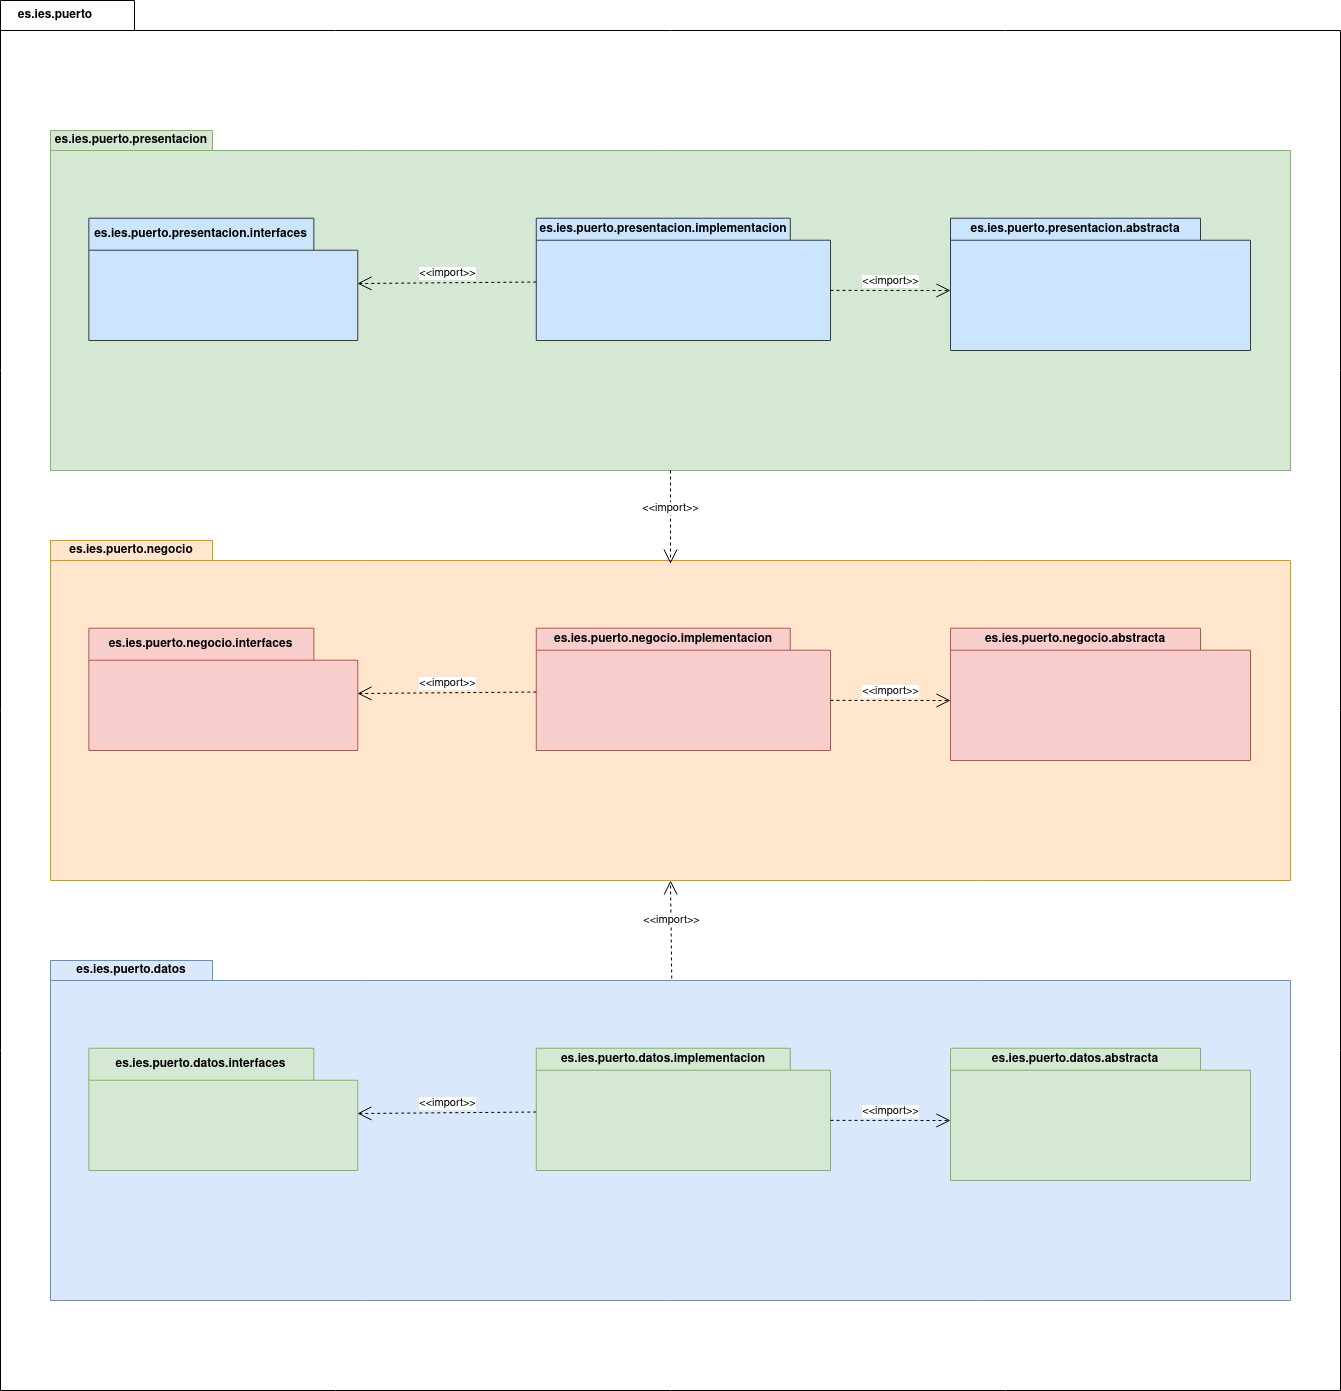

The diagram above was exported from draw.io. Its source (the exported page's mxGraphModel, read from the mxfile embedded in the PNG):
<mxGraphModel dx="1434" dy="1964" grid="1" gridSize="10" guides="1" tooltips="1" connect="1" arrows="1" fold="1" page="1" pageScale="1" pageWidth="827" pageHeight="1169" math="0" shadow="0">
  <root>
    <mxCell id="0" />
    <mxCell id="1" parent="0" />
    <mxCell id="aoJue20qcTPYBHMb2kZe-37" value="es.ies.puerto" style="shape=folder;fontStyle=1;tabWidth=110;tabHeight=30;tabPosition=left;html=1;boundedLbl=1;labelInHeader=1;container=1;collapsible=0;whiteSpace=wrap;fillColor=none;" vertex="1" parent="1">
      <mxGeometry x="50" y="-60" width="1340" height="1390" as="geometry" />
    </mxCell>
    <mxCell id="aoJue20qcTPYBHMb2kZe-38" value="" style="html=1;strokeColor=none;resizeWidth=1;resizeHeight=1;fillColor=none;part=1;connectable=0;allowArrows=0;deletable=0;whiteSpace=wrap;" vertex="1" parent="aoJue20qcTPYBHMb2kZe-37">
      <mxGeometry width="1340" height="973" relative="1" as="geometry">
        <mxPoint y="30" as="offset" />
      </mxGeometry>
    </mxCell>
    <mxCell id="aoJue20qcTPYBHMb2kZe-4" value="es.ies.puerto.presentacion" style="shape=folder;fontStyle=1;tabWidth=162;tabHeight=20;tabPosition=left;html=1;boundedLbl=1;labelInHeader=1;container=1;collapsible=0;whiteSpace=wrap;fillColor=#d5e8d4;strokeColor=#82b366;" vertex="1" parent="1">
      <mxGeometry x="100" y="70" width="1240" height="340" as="geometry" />
    </mxCell>
    <mxCell id="aoJue20qcTPYBHMb2kZe-5" value="" style="html=1;strokeColor=none;resizeWidth=1;resizeHeight=1;fillColor=none;part=1;connectable=0;allowArrows=0;deletable=0;whiteSpace=wrap;" vertex="1" parent="aoJue20qcTPYBHMb2kZe-4">
      <mxGeometry width="1239.9999999999998" height="238" relative="1" as="geometry">
        <mxPoint y="30" as="offset" />
      </mxGeometry>
    </mxCell>
    <mxCell id="aoJue20qcTPYBHMb2kZe-1" value="es.ies.puerto.presentacion.abstracta" style="shape=folder;fontStyle=1;tabWidth=250;tabHeight=22;tabPosition=left;html=1;boundedLbl=1;labelInHeader=1;container=1;collapsible=0;recursiveResize=0;whiteSpace=wrap;fillColor=#cce5ff;strokeColor=#36393d;" vertex="1" parent="aoJue20qcTPYBHMb2kZe-4">
      <mxGeometry x="900" y="87.73" width="300" height="132.27" as="geometry" />
    </mxCell>
    <mxCell id="aoJue20qcTPYBHMb2kZe-8" value="es.ies.puerto.presentacion.implementacion" style="shape=folder;fontStyle=1;tabWidth=254;tabHeight=22;tabPosition=left;html=1;boundedLbl=1;labelInHeader=1;container=1;collapsible=0;recursiveResize=0;whiteSpace=wrap;fillColor=#cce5ff;strokeColor=#36393d;" vertex="1" parent="aoJue20qcTPYBHMb2kZe-4">
      <mxGeometry x="485.77" y="87.73" width="294.23" height="122.27" as="geometry" />
    </mxCell>
    <mxCell id="aoJue20qcTPYBHMb2kZe-6" value="es.ies.puerto.presentacion.interfaces" style="shape=folder;fontStyle=1;tabWidth=225;tabHeight=32;tabPosition=left;html=1;boundedLbl=1;labelInHeader=1;container=1;collapsible=0;recursiveResize=0;whiteSpace=wrap;fillColor=#cce5ff;strokeColor=#36393d;" vertex="1" parent="aoJue20qcTPYBHMb2kZe-4">
      <mxGeometry x="38.35221238938053" y="87.73" width="268.90442477876104" height="122.27" as="geometry" />
    </mxCell>
    <mxCell id="aoJue20qcTPYBHMb2kZe-12" value="&amp;lt;&amp;lt;import&amp;gt;&amp;gt;" style="edgeStyle=none;html=1;endArrow=open;endSize=12;dashed=1;verticalAlign=bottom;rounded=0;exitX=0;exitY=0;exitDx=0;exitDy=63.795;exitPerimeter=0;entryX=0.999;entryY=0.534;entryDx=0;entryDy=0;entryPerimeter=0;" edge="1" parent="aoJue20qcTPYBHMb2kZe-4" source="aoJue20qcTPYBHMb2kZe-8" target="aoJue20qcTPYBHMb2kZe-6">
      <mxGeometry width="160" relative="1" as="geometry">
        <mxPoint x="294.02061855670104" y="385.3333333333333" as="sourcePoint" />
        <mxPoint x="329.20353982300884" y="152" as="targetPoint" />
      </mxGeometry>
    </mxCell>
    <mxCell id="aoJue20qcTPYBHMb2kZe-10" value="&amp;lt;&amp;lt;import&amp;gt;&amp;gt;" style="edgeStyle=none;html=1;endArrow=open;endSize=12;dashed=1;verticalAlign=bottom;rounded=0;exitX=0;exitY=0;exitDx=294.23;exitDy=72.13499999999999;exitPerimeter=0;" edge="1" parent="aoJue20qcTPYBHMb2kZe-4" source="aoJue20qcTPYBHMb2kZe-8">
      <mxGeometry width="160" relative="1" as="geometry">
        <mxPoint x="810" y="164" as="sourcePoint" />
        <mxPoint x="900" y="160" as="targetPoint" />
      </mxGeometry>
    </mxCell>
    <mxCell id="aoJue20qcTPYBHMb2kZe-20" value="es.ies.puerto.negocio" style="shape=folder;fontStyle=1;tabWidth=162;tabHeight=20;tabPosition=left;html=1;boundedLbl=1;labelInHeader=1;container=1;collapsible=0;whiteSpace=wrap;fillColor=#ffe6cc;strokeColor=#d79b00;" vertex="1" parent="1">
      <mxGeometry x="100" y="480" width="1240" height="340" as="geometry" />
    </mxCell>
    <mxCell id="aoJue20qcTPYBHMb2kZe-21" value="" style="html=1;strokeColor=none;resizeWidth=1;resizeHeight=1;fillColor=none;part=1;connectable=0;allowArrows=0;deletable=0;whiteSpace=wrap;" vertex="1" parent="aoJue20qcTPYBHMb2kZe-20">
      <mxGeometry width="1239.9999999999998" height="238" relative="1" as="geometry">
        <mxPoint y="30" as="offset" />
      </mxGeometry>
    </mxCell>
    <mxCell id="aoJue20qcTPYBHMb2kZe-22" value="es.ies.puerto.negocio.abstracta" style="shape=folder;fontStyle=1;tabWidth=250;tabHeight=22;tabPosition=left;html=1;boundedLbl=1;labelInHeader=1;container=1;collapsible=0;recursiveResize=0;whiteSpace=wrap;fillColor=#f8cecc;strokeColor=#b85450;" vertex="1" parent="aoJue20qcTPYBHMb2kZe-20">
      <mxGeometry x="900" y="87.73" width="300" height="132.27" as="geometry" />
    </mxCell>
    <mxCell id="aoJue20qcTPYBHMb2kZe-23" value="es.ies.puerto.negocio.implementacion" style="shape=folder;fontStyle=1;tabWidth=254;tabHeight=22;tabPosition=left;html=1;boundedLbl=1;labelInHeader=1;container=1;collapsible=0;recursiveResize=0;whiteSpace=wrap;fillColor=#f8cecc;strokeColor=#b85450;" vertex="1" parent="aoJue20qcTPYBHMb2kZe-20">
      <mxGeometry x="485.77" y="87.73" width="294.23" height="122.27" as="geometry" />
    </mxCell>
    <mxCell id="aoJue20qcTPYBHMb2kZe-24" value="es.ies.puerto.negocio.interfaces" style="shape=folder;fontStyle=1;tabWidth=225;tabHeight=32;tabPosition=left;html=1;boundedLbl=1;labelInHeader=1;container=1;collapsible=0;recursiveResize=0;whiteSpace=wrap;fillColor=#f8cecc;strokeColor=#b85450;" vertex="1" parent="aoJue20qcTPYBHMb2kZe-20">
      <mxGeometry x="38.35221238938053" y="87.73" width="268.90442477876104" height="122.27" as="geometry" />
    </mxCell>
    <mxCell id="aoJue20qcTPYBHMb2kZe-25" value="&amp;lt;&amp;lt;import&amp;gt;&amp;gt;" style="edgeStyle=none;html=1;endArrow=open;endSize=12;dashed=1;verticalAlign=bottom;rounded=0;exitX=0;exitY=0;exitDx=0;exitDy=63.795;exitPerimeter=0;entryX=0.999;entryY=0.534;entryDx=0;entryDy=0;entryPerimeter=0;" edge="1" parent="aoJue20qcTPYBHMb2kZe-20" source="aoJue20qcTPYBHMb2kZe-23" target="aoJue20qcTPYBHMb2kZe-24">
      <mxGeometry width="160" relative="1" as="geometry">
        <mxPoint x="294.02061855670104" y="385.3333333333333" as="sourcePoint" />
        <mxPoint x="329.20353982300884" y="152" as="targetPoint" />
      </mxGeometry>
    </mxCell>
    <mxCell id="aoJue20qcTPYBHMb2kZe-26" value="&amp;lt;&amp;lt;import&amp;gt;&amp;gt;" style="edgeStyle=none;html=1;endArrow=open;endSize=12;dashed=1;verticalAlign=bottom;rounded=0;exitX=0;exitY=0;exitDx=294.23;exitDy=72.13499999999999;exitPerimeter=0;" edge="1" parent="aoJue20qcTPYBHMb2kZe-20" source="aoJue20qcTPYBHMb2kZe-23">
      <mxGeometry width="160" relative="1" as="geometry">
        <mxPoint x="810" y="164" as="sourcePoint" />
        <mxPoint x="900" y="160" as="targetPoint" />
      </mxGeometry>
    </mxCell>
    <mxCell id="aoJue20qcTPYBHMb2kZe-27" value="&amp;lt;&amp;lt;import&amp;gt;&amp;gt;" style="edgeStyle=none;html=1;endArrow=open;endSize=12;dashed=1;verticalAlign=bottom;rounded=0;exitX=0.5;exitY=1;exitDx=0;exitDy=0;exitPerimeter=0;entryX=0.5;entryY=0.068;entryDx=0;entryDy=0;entryPerimeter=0;" edge="1" parent="1" source="aoJue20qcTPYBHMb2kZe-4" target="aoJue20qcTPYBHMb2kZe-20">
      <mxGeometry width="160" relative="1" as="geometry">
        <mxPoint x="630" y="530" as="sourcePoint" />
        <mxPoint x="790" y="530" as="targetPoint" />
      </mxGeometry>
    </mxCell>
    <mxCell id="aoJue20qcTPYBHMb2kZe-28" value="es.ies.puerto.datos" style="shape=folder;fontStyle=1;tabWidth=162;tabHeight=20;tabPosition=left;html=1;boundedLbl=1;labelInHeader=1;container=1;collapsible=0;whiteSpace=wrap;fillColor=#dae8fc;strokeColor=#6c8ebf;" vertex="1" parent="1">
      <mxGeometry x="100" y="900" width="1240" height="340" as="geometry" />
    </mxCell>
    <mxCell id="aoJue20qcTPYBHMb2kZe-29" value="" style="html=1;strokeColor=none;resizeWidth=1;resizeHeight=1;fillColor=none;part=1;connectable=0;allowArrows=0;deletable=0;whiteSpace=wrap;" vertex="1" parent="aoJue20qcTPYBHMb2kZe-28">
      <mxGeometry width="1239.9999999999998" height="238" relative="1" as="geometry">
        <mxPoint y="30" as="offset" />
      </mxGeometry>
    </mxCell>
    <mxCell id="aoJue20qcTPYBHMb2kZe-30" value="es.ies.puerto.datos.abstracta" style="shape=folder;fontStyle=1;tabWidth=250;tabHeight=22;tabPosition=left;html=1;boundedLbl=1;labelInHeader=1;container=1;collapsible=0;recursiveResize=0;whiteSpace=wrap;fillColor=#d5e8d4;strokeColor=#82b366;" vertex="1" parent="aoJue20qcTPYBHMb2kZe-28">
      <mxGeometry x="900" y="87.73" width="300" height="132.27" as="geometry" />
    </mxCell>
    <mxCell id="aoJue20qcTPYBHMb2kZe-31" value="es.ies.puerto.datos.implementacion" style="shape=folder;fontStyle=1;tabWidth=254;tabHeight=22;tabPosition=left;html=1;boundedLbl=1;labelInHeader=1;container=1;collapsible=0;recursiveResize=0;whiteSpace=wrap;fillColor=#d5e8d4;strokeColor=#82b366;" vertex="1" parent="aoJue20qcTPYBHMb2kZe-28">
      <mxGeometry x="485.77" y="87.73" width="294.23" height="122.27" as="geometry" />
    </mxCell>
    <mxCell id="aoJue20qcTPYBHMb2kZe-32" value="es.ies.puerto.datos.interfaces" style="shape=folder;fontStyle=1;tabWidth=225;tabHeight=32;tabPosition=left;html=1;boundedLbl=1;labelInHeader=1;container=1;collapsible=0;recursiveResize=0;whiteSpace=wrap;fillColor=#d5e8d4;strokeColor=#82b366;" vertex="1" parent="aoJue20qcTPYBHMb2kZe-28">
      <mxGeometry x="38.35221238938053" y="87.73" width="268.90442477876104" height="122.27" as="geometry" />
    </mxCell>
    <mxCell id="aoJue20qcTPYBHMb2kZe-33" value="&amp;lt;&amp;lt;import&amp;gt;&amp;gt;" style="edgeStyle=none;html=1;endArrow=open;endSize=12;dashed=1;verticalAlign=bottom;rounded=0;exitX=0;exitY=0;exitDx=0;exitDy=63.795;exitPerimeter=0;entryX=0.999;entryY=0.534;entryDx=0;entryDy=0;entryPerimeter=0;" edge="1" parent="aoJue20qcTPYBHMb2kZe-28" source="aoJue20qcTPYBHMb2kZe-31" target="aoJue20qcTPYBHMb2kZe-32">
      <mxGeometry width="160" relative="1" as="geometry">
        <mxPoint x="294.02061855670104" y="385.3333333333333" as="sourcePoint" />
        <mxPoint x="329.20353982300884" y="152" as="targetPoint" />
      </mxGeometry>
    </mxCell>
    <mxCell id="aoJue20qcTPYBHMb2kZe-34" value="&amp;lt;&amp;lt;import&amp;gt;&amp;gt;" style="edgeStyle=none;html=1;endArrow=open;endSize=12;dashed=1;verticalAlign=bottom;rounded=0;exitX=0;exitY=0;exitDx=294.23;exitDy=72.13499999999999;exitPerimeter=0;" edge="1" parent="aoJue20qcTPYBHMb2kZe-28" source="aoJue20qcTPYBHMb2kZe-31">
      <mxGeometry width="160" relative="1" as="geometry">
        <mxPoint x="810" y="164" as="sourcePoint" />
        <mxPoint x="900" y="160" as="targetPoint" />
      </mxGeometry>
    </mxCell>
    <mxCell id="aoJue20qcTPYBHMb2kZe-35" value="&amp;lt;&amp;lt;import&amp;gt;&amp;gt;" style="edgeStyle=none;html=1;endArrow=open;endSize=12;dashed=1;verticalAlign=bottom;rounded=0;entryX=0.5;entryY=1;entryDx=0;entryDy=0;entryPerimeter=0;exitX=0.501;exitY=0.053;exitDx=0;exitDy=0;exitPerimeter=0;" edge="1" parent="1" source="aoJue20qcTPYBHMb2kZe-28" target="aoJue20qcTPYBHMb2kZe-20">
      <mxGeometry width="160" relative="1" as="geometry">
        <mxPoint x="630" y="950" as="sourcePoint" />
        <mxPoint x="790" y="950" as="targetPoint" />
      </mxGeometry>
    </mxCell>
  </root>
</mxGraphModel>